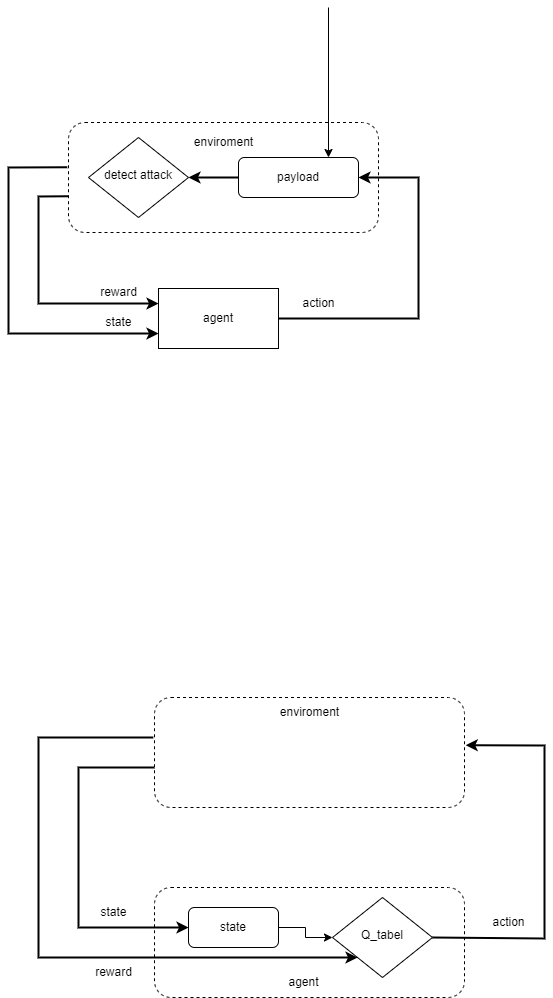

The diagram above was exported from draw.io. Its source (the exported page's mxGraphModel, read from the mxfile embedded in the PNG):
<mxGraphModel dx="476" dy="313" grid="0" gridSize="10" guides="1" tooltips="1" connect="1" arrows="1" fold="1" page="1" pageScale="1" pageWidth="827" pageHeight="1169" background="#FFFFFF" math="0" shadow="0">
  <root>
    <mxCell id="WIyWlLk6GJQsqaUBKTNV-0" />
    <mxCell id="WIyWlLk6GJQsqaUBKTNV-1" parent="WIyWlLk6GJQsqaUBKTNV-0" />
    <mxCell id="BogDpTCqol6c9WhYWFNQ-25" value="" style="rounded=1;whiteSpace=wrap;html=1;gradientColor=none;fillColor=none;dashed=1;horizontal=1;" parent="WIyWlLk6GJQsqaUBKTNV-1" vertex="1">
      <mxGeometry x="236" y="920" width="310" height="110" as="geometry" />
    </mxCell>
    <mxCell id="MlXBEPw6zmTxmzn-9YwR-11" value="" style="group" parent="WIyWlLk6GJQsqaUBKTNV-1" vertex="1" connectable="0">
      <mxGeometry x="90" y="155" width="410" height="226" as="geometry" />
    </mxCell>
    <mxCell id="WIyWlLk6GJQsqaUBKTNV-6" value="detect attack" style="rhombus;whiteSpace=wrap;html=1;shadow=0;fontFamily=Helvetica;fontSize=12;align=center;strokeWidth=1;spacing=6;spacingTop=-4;" parent="MlXBEPw6zmTxmzn-9YwR-11" vertex="1">
      <mxGeometry x="80" y="15" width="100" height="80" as="geometry" />
    </mxCell>
    <mxCell id="MlXBEPw6zmTxmzn-9YwR-0" value="" style="rounded=1;whiteSpace=wrap;html=1;gradientColor=none;fillColor=none;dashed=1;horizontal=1;" parent="MlXBEPw6zmTxmzn-9YwR-11" vertex="1">
      <mxGeometry x="60" width="310" height="110" as="geometry" />
    </mxCell>
    <mxCell id="WIyWlLk6GJQsqaUBKTNV-7" value="payload" style="rounded=1;whiteSpace=wrap;html=1;fontSize=12;glass=0;strokeWidth=1;shadow=0;" parent="MlXBEPw6zmTxmzn-9YwR-11" vertex="1">
      <mxGeometry x="230" y="35" width="120" height="40" as="geometry" />
    </mxCell>
    <mxCell id="MlXBEPw6zmTxmzn-9YwR-3" value="" style="endArrow=classic;html=1;rounded=0;exitX=0;exitY=0.5;exitDx=0;exitDy=0;strokeWidth=2;" parent="MlXBEPw6zmTxmzn-9YwR-11" source="WIyWlLk6GJQsqaUBKTNV-7" edge="1">
      <mxGeometry width="50" height="50" relative="1" as="geometry">
        <mxPoint x="130" y="105" as="sourcePoint" />
        <mxPoint x="180" y="55" as="targetPoint" />
      </mxGeometry>
    </mxCell>
    <mxCell id="MlXBEPw6zmTxmzn-9YwR-4" value="agent" style="rounded=0;whiteSpace=wrap;html=1;fillColor=default;gradientColor=none;" parent="MlXBEPw6zmTxmzn-9YwR-11" vertex="1">
      <mxGeometry x="150" y="166" width="120" height="60" as="geometry" />
    </mxCell>
    <mxCell id="MlXBEPw6zmTxmzn-9YwR-5" value="" style="endArrow=classic;html=1;rounded=0;exitX=1;exitY=0.5;exitDx=0;exitDy=0;entryX=1;entryY=0.5;entryDx=0;entryDy=0;strokeWidth=2;" parent="MlXBEPw6zmTxmzn-9YwR-11" source="MlXBEPw6zmTxmzn-9YwR-4" target="WIyWlLk6GJQsqaUBKTNV-7" edge="1">
      <mxGeometry width="50" height="50" relative="1" as="geometry">
        <mxPoint x="200" y="155" as="sourcePoint" />
        <mxPoint x="250" y="105" as="targetPoint" />
        <Array as="points">
          <mxPoint x="410" y="196" />
          <mxPoint x="410" y="135" />
          <mxPoint x="410" y="55" />
        </Array>
      </mxGeometry>
    </mxCell>
    <mxCell id="MlXBEPw6zmTxmzn-9YwR-6" value="" style="endArrow=classic;html=1;rounded=0;exitX=0;exitY=0.671;exitDx=0;exitDy=0;exitPerimeter=0;entryX=0;entryY=0.25;entryDx=0;entryDy=0;strokeWidth=2;" parent="MlXBEPw6zmTxmzn-9YwR-11" source="MlXBEPw6zmTxmzn-9YwR-0" target="MlXBEPw6zmTxmzn-9YwR-4" edge="1">
      <mxGeometry width="50" height="50" relative="1" as="geometry">
        <mxPoint x="200" y="155" as="sourcePoint" />
        <mxPoint x="250" y="105" as="targetPoint" />
        <Array as="points">
          <mxPoint x="30" y="74" />
          <mxPoint x="30" y="181" />
        </Array>
      </mxGeometry>
    </mxCell>
    <mxCell id="MlXBEPw6zmTxmzn-9YwR-7" value="" style="endArrow=classic;html=1;rounded=0;exitX=-0.004;exitY=0.407;exitDx=0;exitDy=0;exitPerimeter=0;entryX=0;entryY=0.75;entryDx=0;entryDy=0;strokeWidth=2;" parent="MlXBEPw6zmTxmzn-9YwR-11" source="MlXBEPw6zmTxmzn-9YwR-0" target="MlXBEPw6zmTxmzn-9YwR-4" edge="1">
      <mxGeometry width="50" height="50" relative="1" as="geometry">
        <mxPoint x="200" y="155" as="sourcePoint" />
        <mxPoint x="250" y="105" as="targetPoint" />
        <Array as="points">
          <mxPoint y="45" />
          <mxPoint y="211" />
        </Array>
      </mxGeometry>
    </mxCell>
    <mxCell id="MlXBEPw6zmTxmzn-9YwR-8" value="action" style="text;html=1;align=center;verticalAlign=middle;resizable=0;points=[];autosize=1;strokeColor=none;fillColor=none;" parent="MlXBEPw6zmTxmzn-9YwR-11" vertex="1">
      <mxGeometry x="280" y="166" width="60" height="30" as="geometry" />
    </mxCell>
    <mxCell id="MlXBEPw6zmTxmzn-9YwR-9" value="reward" style="text;html=1;align=center;verticalAlign=middle;resizable=0;points=[];autosize=1;strokeColor=none;fillColor=none;" parent="MlXBEPw6zmTxmzn-9YwR-11" vertex="1">
      <mxGeometry x="80" y="155" width="60" height="30" as="geometry" />
    </mxCell>
    <mxCell id="MlXBEPw6zmTxmzn-9YwR-10" value="state" style="text;html=1;align=center;verticalAlign=middle;resizable=0;points=[];autosize=1;strokeColor=none;fillColor=none;" parent="MlXBEPw6zmTxmzn-9YwR-11" vertex="1">
      <mxGeometry x="85" y="185" width="50" height="30" as="geometry" />
    </mxCell>
    <mxCell id="MlXBEPw6zmTxmzn-9YwR-12" value="enviroment" style="text;html=1;align=center;verticalAlign=middle;resizable=0;points=[];autosize=1;strokeColor=none;fillColor=none;" parent="MlXBEPw6zmTxmzn-9YwR-11" vertex="1">
      <mxGeometry x="175" y="5" width="80" height="30" as="geometry" />
    </mxCell>
    <mxCell id="BogDpTCqol6c9WhYWFNQ-0" value="" style="endArrow=classic;html=1;rounded=0;entryX=0.75;entryY=0;entryDx=0;entryDy=0;" parent="WIyWlLk6GJQsqaUBKTNV-1" target="WIyWlLk6GJQsqaUBKTNV-7" edge="1">
      <mxGeometry width="50" height="50" relative="1" as="geometry">
        <mxPoint x="410" y="40" as="sourcePoint" />
        <mxPoint x="320" y="170" as="targetPoint" />
      </mxGeometry>
    </mxCell>
    <mxCell id="BogDpTCqol6c9WhYWFNQ-8" value="" style="endArrow=classic;html=1;rounded=0;exitX=0;exitY=0.636;exitDx=0;exitDy=0;strokeWidth=2;exitPerimeter=0;entryX=0;entryY=0.5;entryDx=0;entryDy=0;" parent="WIyWlLk6GJQsqaUBKTNV-1" source="BogDpTCqol6c9WhYWFNQ-3" target="BogDpTCqol6c9WhYWFNQ-4" edge="1">
      <mxGeometry width="50" height="50" relative="1" as="geometry">
        <mxPoint x="236" y="790" as="sourcePoint" />
        <mxPoint x="236" y="950" as="targetPoint" />
        <Array as="points">
          <mxPoint x="160" y="800" />
          <mxPoint x="160" y="960" />
        </Array>
      </mxGeometry>
    </mxCell>
    <mxCell id="BogDpTCqol6c9WhYWFNQ-9" value="" style="endArrow=classic;html=1;rounded=0;exitX=-0.004;exitY=0.407;exitDx=0;exitDy=0;exitPerimeter=0;entryX=0;entryY=1;entryDx=0;entryDy=0;strokeWidth=2;" parent="WIyWlLk6GJQsqaUBKTNV-1" target="BogDpTCqol6c9WhYWFNQ-2" edge="1">
      <mxGeometry width="50" height="50" relative="1" as="geometry">
        <mxPoint x="234.76" y="770" as="sourcePoint" />
        <mxPoint x="326" y="936.23" as="targetPoint" />
        <Array as="points">
          <mxPoint x="120" y="770" />
          <mxPoint x="120" y="990" />
        </Array>
      </mxGeometry>
    </mxCell>
    <mxCell id="BogDpTCqol6c9WhYWFNQ-10" value="action" style="text;html=1;align=center;verticalAlign=middle;resizable=0;points=[];autosize=1;strokeColor=none;fillColor=none;" parent="WIyWlLk6GJQsqaUBKTNV-1" vertex="1">
      <mxGeometry x="560" y="940" width="60" height="30" as="geometry" />
    </mxCell>
    <mxCell id="BogDpTCqol6c9WhYWFNQ-7" value="" style="endArrow=classic;html=1;rounded=0;exitX=1;exitY=0.5;exitDx=0;exitDy=0;entryX=1.004;entryY=0.434;entryDx=0;entryDy=0;strokeWidth=2;entryPerimeter=0;" parent="WIyWlLk6GJQsqaUBKTNV-1" source="BogDpTCqol6c9WhYWFNQ-2" target="BogDpTCqol6c9WhYWFNQ-3" edge="1">
      <mxGeometry width="50" height="50" relative="1" as="geometry">
        <mxPoint x="546" y="971" as="sourcePoint" />
        <mxPoint x="626" y="830" as="targetPoint" />
        <Array as="points">
          <mxPoint x="626" y="971" />
          <mxPoint x="626" y="778" />
        </Array>
      </mxGeometry>
    </mxCell>
    <mxCell id="BogDpTCqol6c9WhYWFNQ-2" value="Q_tabel" style="rhombus;whiteSpace=wrap;html=1;shadow=0;fontFamily=Helvetica;fontSize=12;align=center;strokeWidth=1;spacing=6;spacingTop=-4;" parent="WIyWlLk6GJQsqaUBKTNV-1" vertex="1">
      <mxGeometry x="414" y="930" width="100" height="80" as="geometry" />
    </mxCell>
    <mxCell id="BogDpTCqol6c9WhYWFNQ-3" value="" style="rounded=1;whiteSpace=wrap;html=1;gradientColor=none;fillColor=none;dashed=1;horizontal=1;" parent="WIyWlLk6GJQsqaUBKTNV-1" vertex="1">
      <mxGeometry x="236" y="730" width="310" height="110" as="geometry" />
    </mxCell>
    <mxCell id="BogDpTCqol6c9WhYWFNQ-31" style="edgeStyle=orthogonalEdgeStyle;rounded=0;orthogonalLoop=1;jettySize=auto;html=1;entryX=0;entryY=0.5;entryDx=0;entryDy=0;" parent="WIyWlLk6GJQsqaUBKTNV-1" source="BogDpTCqol6c9WhYWFNQ-4" target="BogDpTCqol6c9WhYWFNQ-2" edge="1">
      <mxGeometry relative="1" as="geometry" />
    </mxCell>
    <mxCell id="BogDpTCqol6c9WhYWFNQ-4" value="state" style="rounded=1;whiteSpace=wrap;html=1;fontSize=12;glass=0;strokeWidth=1;shadow=0;" parent="WIyWlLk6GJQsqaUBKTNV-1" vertex="1">
      <mxGeometry x="270" y="940" width="90" height="40" as="geometry" />
    </mxCell>
    <mxCell id="BogDpTCqol6c9WhYWFNQ-11" value="reward" style="text;html=1;align=center;verticalAlign=middle;resizable=0;points=[];autosize=1;strokeColor=none;fillColor=none;" parent="WIyWlLk6GJQsqaUBKTNV-1" vertex="1">
      <mxGeometry x="165" y="990" width="60" height="30" as="geometry" />
    </mxCell>
    <mxCell id="BogDpTCqol6c9WhYWFNQ-12" value="state" style="text;html=1;align=center;verticalAlign=middle;resizable=0;points=[];autosize=1;strokeColor=none;fillColor=none;" parent="WIyWlLk6GJQsqaUBKTNV-1" vertex="1">
      <mxGeometry x="170" y="930" width="50" height="30" as="geometry" />
    </mxCell>
    <mxCell id="BogDpTCqol6c9WhYWFNQ-13" value="enviroment" style="text;html=1;align=center;verticalAlign=middle;resizable=0;points=[];autosize=1;strokeColor=none;fillColor=none;" parent="WIyWlLk6GJQsqaUBKTNV-1" vertex="1">
      <mxGeometry x="351" y="730" width="80" height="30" as="geometry" />
    </mxCell>
    <mxCell id="BogDpTCqol6c9WhYWFNQ-28" value="agent" style="text;html=1;align=center;verticalAlign=middle;resizable=0;points=[];autosize=1;strokeColor=none;fillColor=none;" parent="WIyWlLk6GJQsqaUBKTNV-1" vertex="1">
      <mxGeometry x="360" y="1000" width="50" height="30" as="geometry" />
    </mxCell>
  </root>
</mxGraphModel>